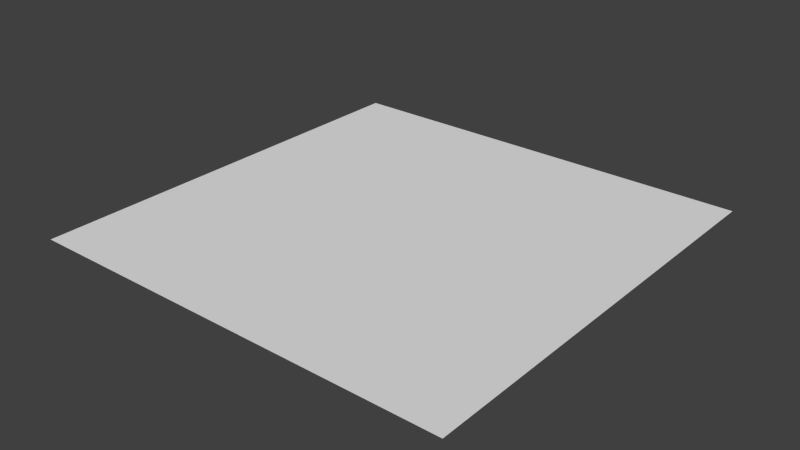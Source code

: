 # Source: heatmap.blend  (saved by Blender 2.62.0; exported with 4.5.12 LTS)
import bpy
from mathutils import Matrix  # noqa: F401  (used for matrix-valued properties, if any)

bpy.ops.wm.read_factory_settings(use_empty=True)
scene = bpy.context.scene
scene.name = 'Scene'

# ---- collections
col_collection_1 = bpy.data.collections.new('Collection 1'); scene.collection.children.link(col_collection_1)

# ---- materials (node trees are filled in below, after node groups)
mat_heatmap = bpy.data.materials.new('heatmap')
mat_heatmap.alpha_threshold = 0.0
mat_heatmap.use_transparent_shadow = False
mat_heatmap.roughness = 0.5
mat_heatmap.line_color = (0.0, 0.0, 0.0, 1.0)

# ---- material node trees

# ---- world
world_world = bpy.data.worlds.new('World'); scene.world = world_world
world_world.color = (0.05088, 0.05088, 0.05088)
world_world.use_sun_shadow = False
world_world.sun_shadow_jitter_overblur = 0.0
world_world.cycles.sampling_method = 'MANUAL'
world_world.cycles.sample_map_resolution = 256

# ---- meshes
me_plane = bpy.data.meshes.new('Plane')
me_plane.from_pydata([(1.0, 1.0, 0.0), (1.0, -1.0, 0.0), (-1.0, -1.0, 0.0), (-1.0, 1.0, 0.0)], [], [(0, 3, 2), (0, 2, 1)])
_uv = me_plane.uv_layers.new(name='UVMap')
_uv.uv.foreach_set('vector', [0.0, 1.0, 1.0, 1.0, 1.0, 0.0, 0.0, 1.0, 1.0, 0.0, 5.96e-08, 0.0])
me_plane.materials.append(mat_heatmap)
me_plane.use_remesh_preserve_volume = False
me_plane.use_remesh_preserve_attributes = False
me_plane.use_mirror_vertex_groups = False
me_plane.update()

# ---- objects
ob_plane = bpy.data.objects.new('Plane', me_plane)

# ---- transforms, parenting, visibility, modifiers, constraints
ob_plane.location = (0.0, 0.0, 0.0)
ob_plane.lineart.crease_threshold = 0.0

# ---- collection membership
col_collection_1.objects.link(ob_plane)

# ---- scene / render settings (as saved in the file)
scene.frame_start = 1; scene.frame_end = 250; scene.frame_set(1)
scene.render.engine = 'BLENDER_EEVEE_NEXT'
scene.render.image_settings.color_mode = 'RGB'
scene.render.image_settings.compression = 90
scene.render.resolution_percentage = 50
scene.render.dither_intensity = 0.0
scene.render.bake_margin = 2
scene.render.bake_bias = 0.0
scene.cycles.use_denoising = False
scene.cycles.samples = 10
scene.cycles.sampling_pattern = 'TABULATED_SOBOL'
scene.cycles.light_sampling_threshold = 0.0
scene.cycles.use_adaptive_sampling = False
scene.cycles.use_light_tree = False
scene.cycles.blur_glossy = 0.0
scene.cycles.volume_bounces = 1
scene.cycles.pixel_filter_type = 'GAUSSIAN'
scene.cycles.sample_clamp_indirect = 0.0
scene.view_settings.view_transform = 'Standard'
bpy.context.view_layer.update()

# ---- added for rendering (the .blend has no active camera and no usable light): camera, sun
cam_auto = bpy.data.cameras.new('AutoCamera')
cam_auto.lens = 50.0
cam_auto.sensor_width = 36.0
cam_auto.clip_end = 1000.0
ob_auto_camera = bpy.data.objects.new('AutoCamera', cam_auto)
scene.collection.objects.link(ob_auto_camera)
ob_auto_camera.location = (2.61693, -3.14032, 2.09354)
ob_auto_camera.rotation_euler = (1.09748, -7.21219e-08, 0.694738)
scene.camera = ob_auto_camera
light_auto_sun = bpy.data.lights.new('AutoSun', 'SUN')
light_auto_sun.energy = 3.0
light_auto_sun.angle = 0.0523599
ob_auto_sun = bpy.data.objects.new('AutoSun', light_auto_sun)
scene.collection.objects.link(ob_auto_sun)
ob_auto_sun.rotation_euler = (0.872665, 0.174533, 0.523599)
bpy.context.view_layer.update()
